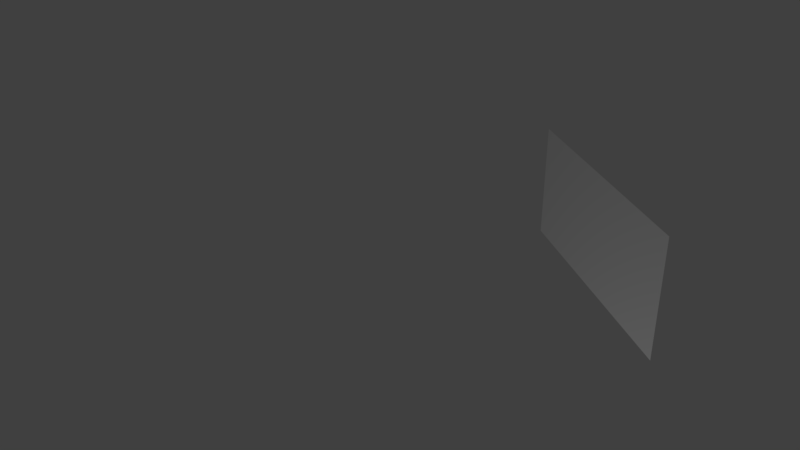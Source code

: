 # Source: hexagon_0.blend  (saved by Blender 2.78.0; exported with 4.5.12 LTS)
import bpy
from mathutils import Matrix  # noqa: F401  (used for matrix-valued properties, if any)

bpy.ops.wm.read_factory_settings(use_empty=True)
scene = bpy.context.scene
scene.name = 'Scene'

# ---- collections
col_collection_1 = bpy.data.collections.new('Collection 1'); scene.collection.children.link(col_collection_1)

# ---- materials (node trees are filled in below, after node groups)
mat_material_001 = bpy.data.materials.new('Material.001')
mat_material_001.alpha_threshold = 0.0
mat_material_001.use_transparent_shadow = False
mat_material_001.roughness = 0.5

# ---- material node trees

# ---- world
world_world = bpy.data.worlds.new('World'); scene.world = world_world
world_world.color = (0.05088, 0.05088, 0.05088)
world_world.use_sun_shadow = False
world_world.sun_shadow_jitter_overblur = 0.0
world_world.cycles.sampling_method = 'MANUAL'

# ---- cameras
cam_camera = bpy.data.cameras.new('Camera')
cam_camera.clip_end = 100.0
cam_camera.lens = 35.0
cam_camera.sensor_width = 32.0
cam_camera.sensor_height = 18.0
cam_camera.ortho_scale = 7.314
cam_camera.dof.focus_distance = 0.0
cam_camera.dof.aperture_fstop = 128.0

# ---- lights
light_lamp = bpy.data.lights.new('Lamp', 'POINT')
light_lamp.transmission_factor = 0.0
light_lamp.cutoff_distance = 30.0
light_lamp.energy = 100.0
light_lamp.shadow_buffer_clip_start = 1.001
light_lamp.shadow_soft_size = 0.1
light_lamp.shadow_maximum_resolution = 0.006
light_lamp.use_absolute_resolution = True

# ---- meshes
me_cylinder = bpy.data.meshes.new('Cylinder')
me_cylinder.from_pydata([(0.866, -0.5, -0.7071), (0.866, -0.5, 0.7071), (-8.742e-08, -1.0, -0.7071), (-8.742e-08, -1.0, 0.7071)], [], [(0, 1, 3, 2)])
_uv = me_cylinder.uv_layers.new(name='UVMap')
_uv.uv.foreach_set('vector', [0.0, 0.625, 0.4082, 0.625, 0.4082, 0.875, 6.883e-08, 0.875])
me_cylinder.materials.append(mat_material_001)
me_cylinder.use_remesh_preserve_volume = False
me_cylinder.use_remesh_preserve_attributes = False
me_cylinder.use_mirror_vertex_groups = False
me_cylinder.update()

# ---- objects
ob_cylinder = bpy.data.objects.new('Cylinder', me_cylinder)
ob_lamp = bpy.data.objects.new('Lamp', light_lamp)
ob_camera = bpy.data.objects.new('Camera', cam_camera)

# ---- transforms, parenting, visibility, modifiers, constraints
ob_cylinder.location = (0.0, 0.0, 0.0)
ob_cylinder.rotation_euler = (0.0, 0.0, 2.094)
ob_cylinder.scale = (1.5, 1.5, 0.5)
ob_cylinder.lineart.crease_threshold = 0.0
ob_lamp.location = (2.396, -1.209, -2.857)
ob_lamp.rotation_euler = (0.6503, 0.05522, 1.866)
ob_lamp.lock_rotations_4d = False
ob_lamp.empty_display_type = 'ARROWS'
ob_lamp.color = (0.0, 0.0, 0.0, 0.0)
ob_lamp.lineart.crease_threshold = 0.0
ob_camera.location = (3.095, -2.685, 2.237)
ob_camera.rotation_euler = (1.109, 0.0, 0.8149)
ob_camera.lock_rotations_4d = False
ob_camera.empty_display_type = 'ARROWS'
ob_camera.color = (0.0, 0.0, 0.0, 0.0)
ob_camera.display_type = 'WIRE'
ob_camera.lineart.crease_threshold = 0.0

# ---- collection membership
col_collection_1.objects.link(ob_cylinder)
col_collection_1.objects.link(ob_lamp)
col_collection_1.objects.link(ob_camera)

# ---- scene / render settings (as saved in the file)
scene.camera = ob_camera
scene.frame_start = 1; scene.frame_end = 250; scene.frame_set(1)
scene.render.engine = 'BLENDER_EEVEE_NEXT'
scene.render.resolution_percentage = 50
scene.render.dither_intensity = 0.0
scene.cycles.use_denoising = False
scene.cycles.samples = 128
scene.cycles.sampling_pattern = 'TABULATED_SOBOL'
scene.cycles.light_sampling_threshold = 0.0
scene.cycles.use_adaptive_sampling = False
scene.cycles.use_light_tree = False
scene.cycles.blur_glossy = 0.0
scene.cycles.sample_clamp_indirect = 0.0
scene.view_settings.view_transform = 'Standard'
bpy.context.view_layer.update()
